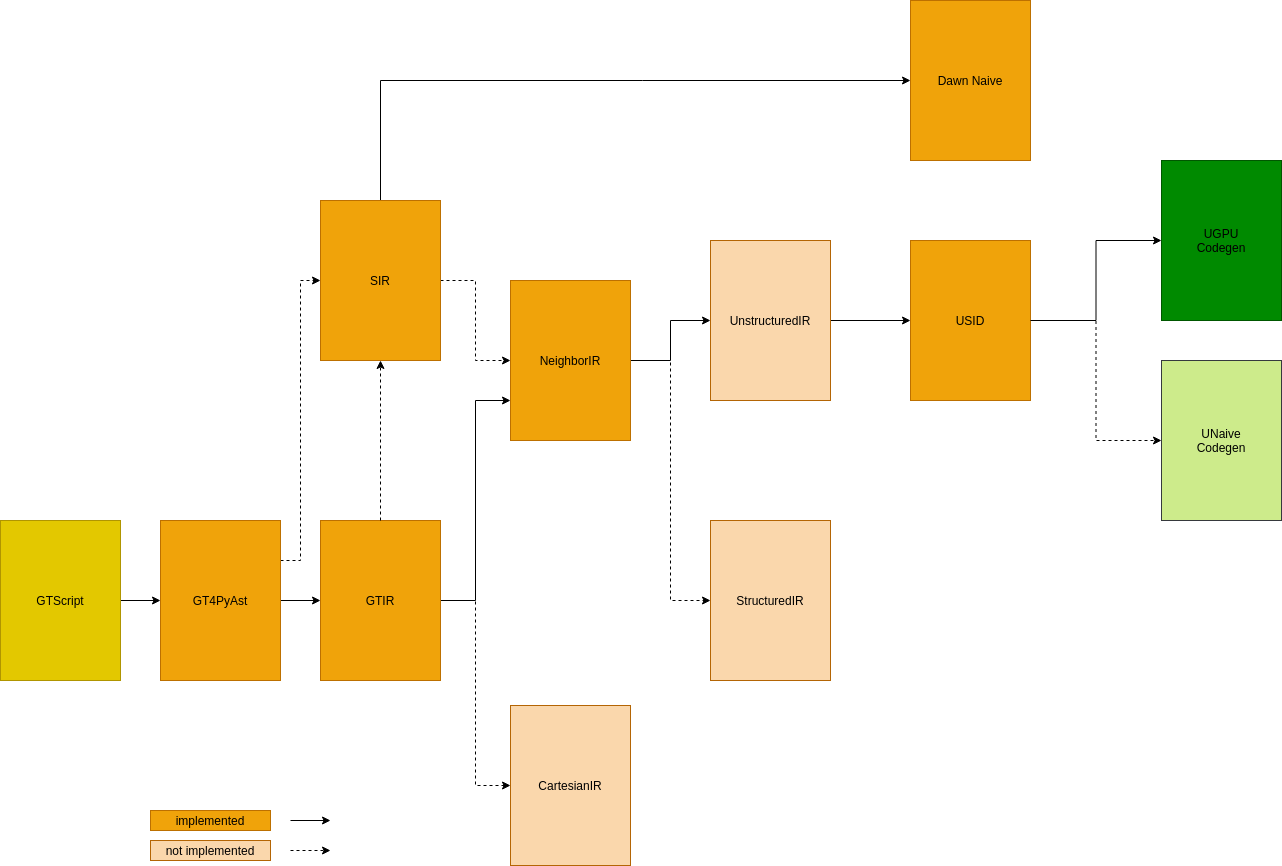

The diagram above was exported from draw.io. Its source (the exported page's mxGraphModel, read from the mxfile embedded in the PNG):
<mxGraphModel dx="1592" dy="1926" grid="1" gridSize="10" guides="1" tooltips="1" connect="1" arrows="1" fold="1" page="1" pageScale="1" pageWidth="827" pageHeight="1169" math="0" shadow="0">
  <root>
    <mxCell id="0" />
    <mxCell id="1" parent="0" />
    <mxCell id="5" style="edgeStyle=orthogonalEdgeStyle;rounded=0;orthogonalLoop=1;jettySize=auto;html=1;exitX=1;exitY=0.5;exitDx=0;exitDy=0;exitPerimeter=0;entryX=0;entryY=0.75;entryDx=0;entryDy=0;" parent="1" source="2" target="3" edge="1">
      <mxGeometry relative="1" as="geometry" />
    </mxCell>
    <mxCell id="6" style="edgeStyle=orthogonalEdgeStyle;rounded=0;orthogonalLoop=1;jettySize=auto;html=1;exitX=1;exitY=0.5;exitDx=0;exitDy=0;exitPerimeter=0;entryX=0;entryY=0.5;entryDx=0;entryDy=0;entryPerimeter=0;dashed=1;" parent="1" source="2" target="4" edge="1">
      <mxGeometry relative="1" as="geometry" />
    </mxCell>
    <mxCell id="8" style="edgeStyle=orthogonalEdgeStyle;rounded=0;orthogonalLoop=1;jettySize=auto;html=1;exitX=1;exitY=0.5;exitDx=0;exitDy=0;exitPerimeter=0;entryX=0;entryY=0.5;entryDx=0;entryDy=0;entryPerimeter=0;" parent="1" source="3" target="7" edge="1">
      <mxGeometry relative="1" as="geometry" />
    </mxCell>
    <mxCell id="10" style="edgeStyle=orthogonalEdgeStyle;rounded=0;orthogonalLoop=1;jettySize=auto;html=1;exitX=1;exitY=0.5;exitDx=0;exitDy=0;exitPerimeter=0;entryX=0;entryY=0.5;entryDx=0;entryDy=0;entryPerimeter=0;dashed=1;" parent="1" source="3" target="9" edge="1">
      <mxGeometry relative="1" as="geometry" />
    </mxCell>
    <mxCell id="3" value="&lt;font color=&quot;#000000&quot;&gt;NeighborIR&lt;/font&gt;" style="rounded=0;whiteSpace=wrap;html=1;fontFamily=Helvetica;fontSize=12;fontColor=#ffffff;align=center;strokeColor=#BD7000;fillColor=#f0a30a;" parent="1" vertex="1">
      <mxGeometry x="590" y="120" width="120" height="160" as="geometry" />
    </mxCell>
    <mxCell id="4" value="&lt;font color=&quot;#000000&quot;&gt;CartesianIR&lt;/font&gt;" style="rounded=0;whiteSpace=wrap;html=1;fontFamily=Helvetica;fontSize=12;align=center;strokeColor=#b46504;fillColor=#fad7ac;" parent="1" vertex="1">
      <mxGeometry x="590" y="545" width="120" height="160" as="geometry" />
    </mxCell>
    <mxCell id="18" style="edgeStyle=orthogonalEdgeStyle;rounded=0;orthogonalLoop=1;jettySize=auto;html=1;exitX=1;exitY=0.5;exitDx=0;exitDy=0;entryX=0;entryY=0.5;entryDx=0;entryDy=0;fontColor=#000000;" parent="1" source="7" target="14" edge="1">
      <mxGeometry relative="1" as="geometry" />
    </mxCell>
    <mxCell id="7" value="&lt;font color=&quot;#000000&quot;&gt;UnstructuredIR&lt;/font&gt;" style="rounded=0;whiteSpace=wrap;html=1;fontFamily=Helvetica;fontSize=12;align=center;strokeColor=#b46504;fillColor=#fad7ac;" parent="1" vertex="1">
      <mxGeometry x="790" y="80" width="120" height="160" as="geometry" />
    </mxCell>
    <mxCell id="9" value="&lt;font color=&quot;#000000&quot;&gt;StructuredIR&lt;/font&gt;" style="rounded=0;whiteSpace=wrap;html=1;fontFamily=Helvetica;fontSize=12;align=center;strokeColor=#b46504;fillColor=#fad7ac;" parent="1" vertex="1">
      <mxGeometry x="790" y="360" width="120" height="160" as="geometry" />
    </mxCell>
    <mxCell id="57" value="" style="edgeStyle=orthogonalEdgeStyle;rounded=0;orthogonalLoop=1;jettySize=auto;html=1;entryX=0;entryY=0.5;entryDx=0;entryDy=0;dashed=1;" edge="1" parent="1" source="14" target="58">
      <mxGeometry relative="1" as="geometry">
        <mxPoint x="1190" y="160" as="targetPoint" />
      </mxGeometry>
    </mxCell>
    <mxCell id="14" value="&lt;font color=&quot;#000000&quot;&gt;USID&lt;/font&gt;" style="rounded=0;whiteSpace=wrap;html=1;fontFamily=Helvetica;fontSize=12;fontColor=#ffffff;align=center;strokeColor=#BD7000;fillColor=#f0a30a;" parent="1" vertex="1">
      <mxGeometry x="990" y="80" width="120" height="160" as="geometry" />
    </mxCell>
    <mxCell id="31" value="" style="edgeStyle=orthogonalEdgeStyle;rounded=0;orthogonalLoop=1;jettySize=auto;html=1;fontColor=#000000;dashed=1;" parent="1" source="19" target="3" edge="1">
      <mxGeometry relative="1" as="geometry" />
    </mxCell>
    <mxCell id="50" value="" style="edgeStyle=orthogonalEdgeStyle;rounded=0;orthogonalLoop=1;jettySize=auto;html=1;entryX=0;entryY=0.5;entryDx=0;entryDy=0;" parent="1" source="19" target="47" edge="1">
      <mxGeometry relative="1" as="geometry">
        <mxPoint x="480" y="-170" as="targetPoint" />
        <Array as="points">
          <mxPoint x="460" y="-80" />
        </Array>
      </mxGeometry>
    </mxCell>
    <mxCell id="19" value="&lt;font color=&quot;#000000&quot;&gt;SIR&lt;/font&gt;" style="rounded=0;whiteSpace=wrap;html=1;fontFamily=Helvetica;fontSize=12;fontColor=#ffffff;align=center;strokeColor=#BD7000;fillColor=#f0a30a;" parent="1" vertex="1">
      <mxGeometry x="400" y="40" width="120" height="160" as="geometry" />
    </mxCell>
    <mxCell id="27" value="" style="edgeStyle=orthogonalEdgeStyle;rounded=0;orthogonalLoop=1;jettySize=auto;html=1;fontColor=#000000;" parent="1" source="21" target="2" edge="1">
      <mxGeometry relative="1" as="geometry" />
    </mxCell>
    <mxCell id="30" value="" style="edgeStyle=orthogonalEdgeStyle;rounded=0;orthogonalLoop=1;jettySize=auto;html=1;fontColor=#000000;entryX=0;entryY=0.5;entryDx=0;entryDy=0;exitX=1;exitY=0.25;exitDx=0;exitDy=0;dashed=1;" parent="1" source="21" target="19" edge="1">
      <mxGeometry relative="1" as="geometry">
        <mxPoint x="300" y="280" as="targetPoint" />
      </mxGeometry>
    </mxCell>
    <mxCell id="21" value="&lt;font color=&quot;#000000&quot;&gt;GT4PyAst&lt;br&gt;&lt;/font&gt;" style="rounded=0;whiteSpace=wrap;html=1;fontFamily=Helvetica;fontSize=12;fontColor=#ffffff;align=center;strokeColor=#BD7000;fillColor=#f0a30a;" parent="1" vertex="1">
      <mxGeometry x="240" y="360" width="120" height="160" as="geometry" />
    </mxCell>
    <mxCell id="28" value="" style="group" parent="1" vertex="1" connectable="0">
      <mxGeometry x="400" y="360" width="120" height="160" as="geometry" />
    </mxCell>
    <mxCell id="2" value="&lt;font color=&quot;#000000&quot;&gt;GTIR&lt;/font&gt;" style="rounded=0;whiteSpace=wrap;html=1;fontFamily=Helvetica;fontSize=12;align=center;strokeColor=#BD7000;fillColor=#f0a30a;fontColor=#ffffff;" parent="28" vertex="1">
      <mxGeometry width="120" height="160" as="geometry" />
    </mxCell>
    <mxCell id="33" value="" style="edgeStyle=orthogonalEdgeStyle;rounded=0;orthogonalLoop=1;jettySize=auto;html=1;dashed=1;fontColor=#000000;entryX=0.5;entryY=1;entryDx=0;entryDy=0;" parent="1" source="2" target="19" edge="1">
      <mxGeometry relative="1" as="geometry">
        <mxPoint x="470" y="280" as="targetPoint" />
      </mxGeometry>
    </mxCell>
    <mxCell id="35" value="&lt;font color=&quot;#000000&quot;&gt;not implemented&lt;/font&gt;" style="rounded=0;whiteSpace=wrap;html=1;fontFamily=Helvetica;fontSize=12;align=center;strokeColor=#b46504;fillColor=#fad7ac;" parent="1" vertex="1">
      <mxGeometry x="230" y="680" width="120" height="20" as="geometry" />
    </mxCell>
    <mxCell id="37" value="&lt;font color=&quot;#000000&quot;&gt;implemented&lt;/font&gt;" style="rounded=0;whiteSpace=wrap;html=1;fontFamily=Helvetica;fontSize=12;fontColor=#ffffff;align=center;strokeColor=#BD7000;fillColor=#f0a30a;" parent="1" vertex="1">
      <mxGeometry x="230" y="650" width="120" height="20" as="geometry" />
    </mxCell>
    <mxCell id="38" style="edgeStyle=orthogonalEdgeStyle;rounded=0;orthogonalLoop=1;jettySize=auto;html=1;exitX=1;exitY=0.5;exitDx=0;exitDy=0;exitPerimeter=0;" parent="1" edge="1">
      <mxGeometry relative="1" as="geometry">
        <mxPoint x="370" y="660" as="sourcePoint" />
        <mxPoint x="410" y="660" as="targetPoint" />
      </mxGeometry>
    </mxCell>
    <mxCell id="42" value="" style="edgeStyle=orthogonalEdgeStyle;rounded=0;orthogonalLoop=1;jettySize=auto;html=1;dashed=1;fontColor=#000000;" parent="1" edge="1">
      <mxGeometry relative="1" as="geometry">
        <mxPoint x="410" y="690" as="targetPoint" />
        <mxPoint x="370" y="690" as="sourcePoint" />
      </mxGeometry>
    </mxCell>
    <mxCell id="46" value="" style="edgeStyle=orthogonalEdgeStyle;rounded=0;orthogonalLoop=1;jettySize=auto;html=1;" parent="1" source="45" target="21" edge="1">
      <mxGeometry relative="1" as="geometry" />
    </mxCell>
    <mxCell id="45" value="&lt;font color=&quot;#000000&quot;&gt;GTScript&lt;br&gt;&lt;/font&gt;" style="rounded=0;whiteSpace=wrap;html=1;fontFamily=Helvetica;fontSize=12;fontColor=#ffffff;align=center;strokeColor=#B09500;fillColor=#e3c800;" parent="1" vertex="1">
      <mxGeometry x="80" y="360" width="120" height="160" as="geometry" />
    </mxCell>
    <mxCell id="47" value="&lt;font color=&quot;#000000&quot;&gt;Dawn Naive&lt;br&gt;&lt;/font&gt;" style="rounded=0;whiteSpace=wrap;html=1;fontFamily=Helvetica;fontSize=12;fontColor=#ffffff;align=center;strokeColor=#BD7000;fillColor=#f0a30a;" parent="1" vertex="1">
      <mxGeometry x="990" y="-160" width="120" height="160" as="geometry" />
    </mxCell>
    <mxCell id="55" value="&lt;font color=&quot;#000000&quot;&gt;UGPU&lt;br&gt;Codegen&lt;br&gt;&lt;/font&gt;" style="rounded=0;whiteSpace=wrap;html=1;fontFamily=Helvetica;fontSize=12;fontColor=#ffffff;align=center;strokeColor=#005700;fillColor=#008a00;" vertex="1" parent="1">
      <mxGeometry x="1241" width="120" height="160" as="geometry" />
    </mxCell>
    <mxCell id="58" value="&lt;font color=&quot;#000000&quot;&gt;UNaive&lt;br&gt;Codegen&lt;br&gt;&lt;/font&gt;" style="rounded=0;whiteSpace=wrap;html=1;fontFamily=Helvetica;fontSize=12;align=center;strokeColor=#36393d;fillColor=#cdeb8b;" vertex="1" parent="1">
      <mxGeometry x="1241" y="200" width="120" height="160" as="geometry" />
    </mxCell>
    <mxCell id="59" value="" style="edgeStyle=orthogonalEdgeStyle;rounded=0;orthogonalLoop=1;jettySize=auto;html=1;entryX=0;entryY=0.5;entryDx=0;entryDy=0;exitX=1;exitY=0.5;exitDx=0;exitDy=0;" edge="1" parent="1" source="14" target="55">
      <mxGeometry relative="1" as="geometry">
        <mxPoint x="1120" y="170" as="sourcePoint" />
        <mxPoint x="1251" y="290" as="targetPoint" />
      </mxGeometry>
    </mxCell>
  </root>
</mxGraphModel>